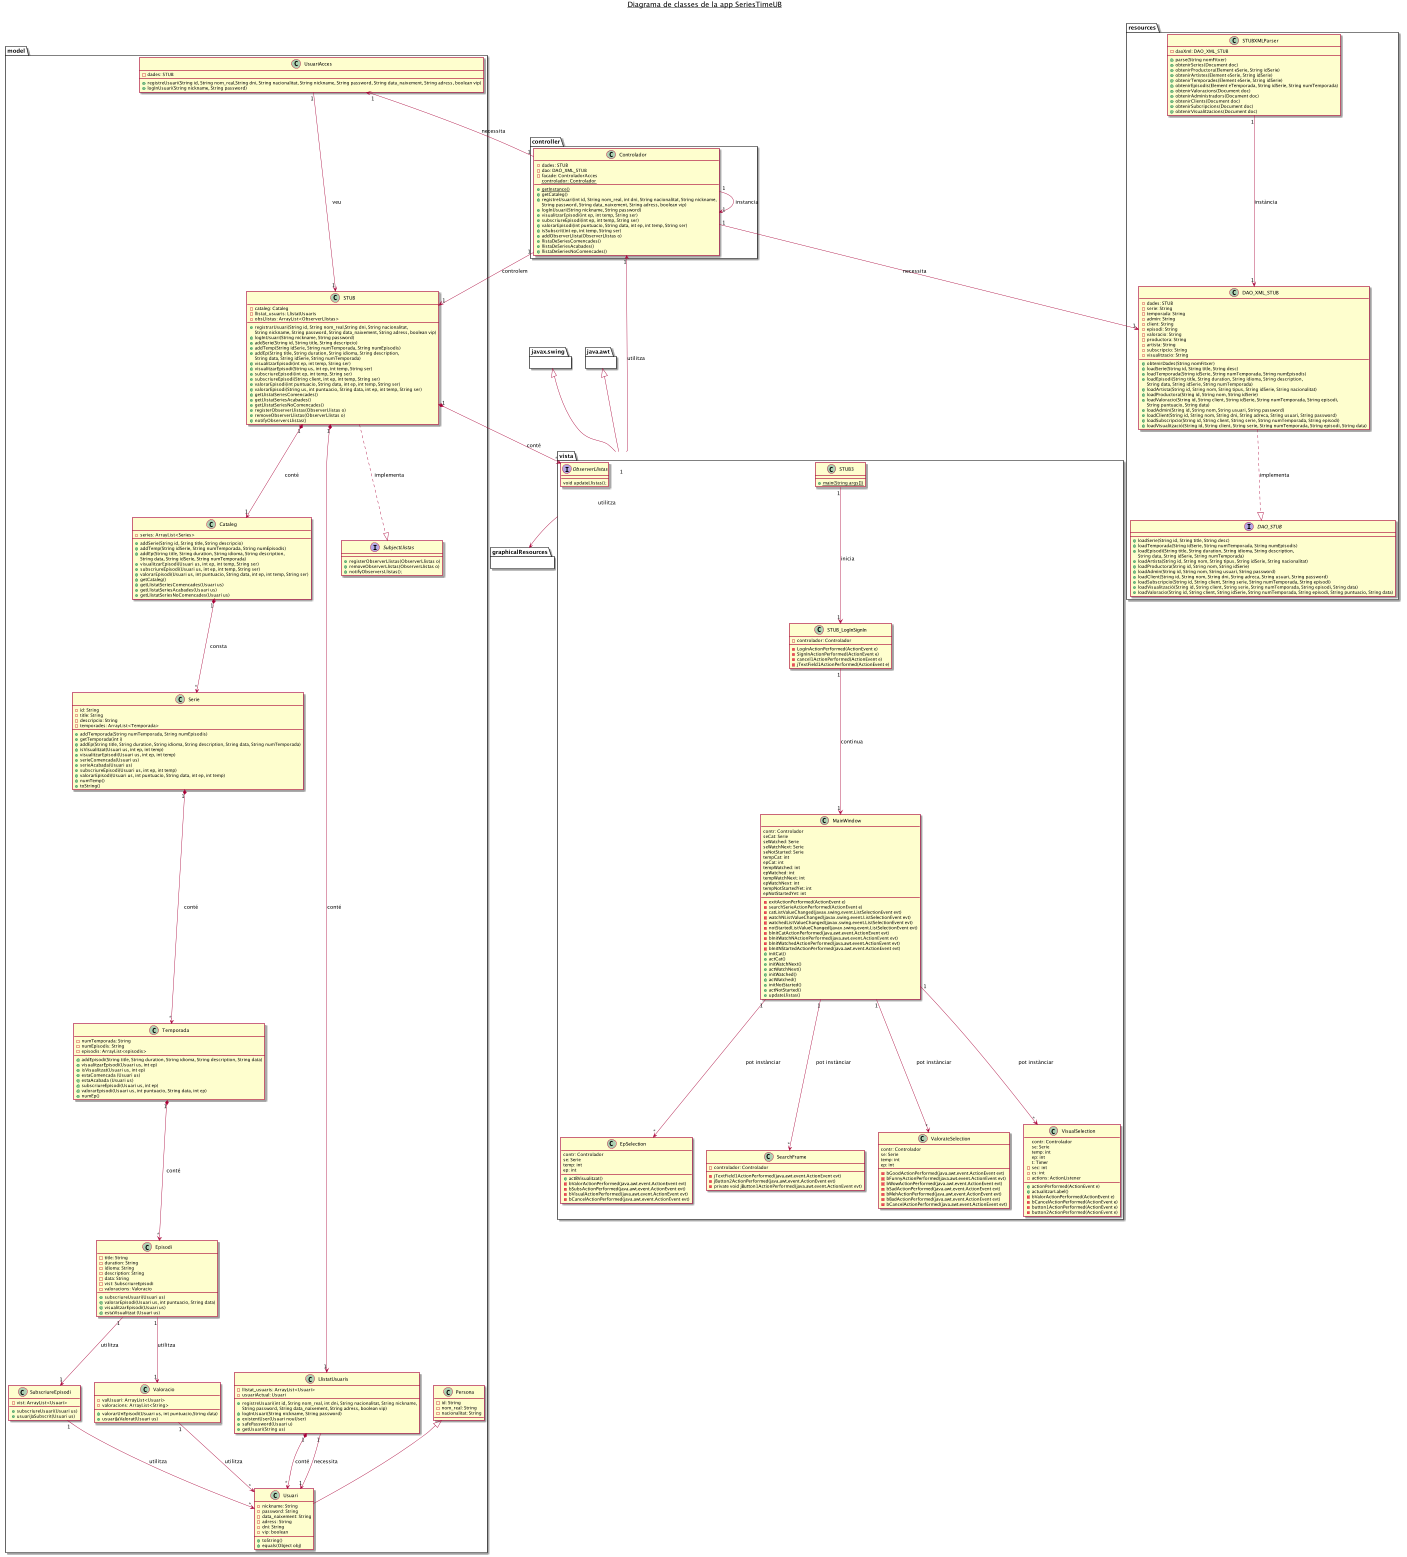

The diagram above was rendered by PlantUML. Its source (embedded in the PNG):
@startuml
title __Diagrama de classes de la app SeriesTimeUB__\n

package "controller" {
    class Controlador{
    -dades: STUB
    -dao: DAO_XML_STUB
    -facade: ControladorAcces
    {static} controlador: Controlador
    +{static} getInstance()
    +getCataleg()
    +registreUsuari(int id, String nom_real, int dni, String nacionalitat, String nickname,
     String password, String data_naixement, String adress, boolean vip)
    +logInUsuari(String nickname, String password)
    +visualitzarEpisodi(int ep, int temp, String ser)
    +subscriureEpisodi(int ep, int temp, String ser)
    +valorarEpisodi(int puntuacio, String data, int ep, int temp, String ser)
    +isSubscrit(int ep, int temp, String ser)
    +addObserverLlista(ObserverLlistas o)
    +llistaDeSeriesComencades()
    +llistaDeSeriesAcabades()
    +llistaDeSeriesNoComencades()
    }
}

package "model"{
    class Cataleg{
    -series: ArrayList<Series>
    +addSerie(String id, String title, String descripcio)
    +addTemp(String idSerie, String numTemporada, String numEpisodis)
    +addEp(String title, String duration, String idioma, String description,
     String data, String idSerie, String numTemporada)
    +visualitzarEpisodi(Usuari us, int ep, int temp, String ser)
    +subscriureEpisodi(Usuari us, int ep, int temp, String ser)
    +valorarEpisodi(Usuari us, int puntuacio, String data, int ep, int temp, String ser)
    +getCataleg()
    +getLlistatSeriesComencades(Usuari us)
    +getLlistatSeriesAcabades(Usuari us)
    +getLlistatSeriesNoComencades(Usuari us)
    }

    class Episodi{
    -title: String
    -duration: String
    -idioma: String
    -description: String
    -data: String
    -vist: SubscriureEpisodi
    -valoracions: Valoracio
    +subscriureUsuari(Usuari us)
    +valorarEpisodi(Usuari us, int puntuacio, String data)
    +visualitzarEpisodi(Usuari us)
    +estaVisualitzat (Usuari us)
    }

    class LlistatUsuaris{
    -llistat_usuaris: ArrayList<Usuari>
    -usuariActual: Usuari
    +registreUsuari(int id, String nom_real, int dni, String nacionalitat, String nickname,
     String password, String data_naixement, String adress, boolean vip)
    +logInUsuari(String nickname, String password)
    +existentUser(Usuari nouUser)
    +safePassword(Usuari u)
    +getUsuari(String us)
    }

    class Persona{
    -id: String
    -nom_real: String
    -nacionalitat: String
    }

    class Serie{
    -id: String
    -title: String
    -descripcio: String
    -temporades: ArrayList<Temporada>
    +addTemporada(String numTemporada, String numEpisodis)
    +getTemporada(int i)
    +addEp(String title, String duration, String idioma, String description, String data, String numTemporada)
    +isVisualitzat(Usuari us, int ep, int temp)
    +visualitzarEpisodi(Usuari us, int ep, int temp)
    +serieComencada(Usuari us)
    +serieAcabada(Usuari us)
    +subscriureEpisodi(Usuari us, int ep, int temp)
    +valorarEpisodi(Usuari us, int puntuacio, String data, int ep, int temp)
    +numTemp()
    +toString()
    }

    class STUB{
    -cataleg: Cataleg
    -llistat_usuaris: LlistatUsuaris
    -obsLlistas: ArrayList<ObserverLlistas>
    +registrarUsuari(String id, String nom_real,String dni, String nacionalitat,
    String nickname, String password, String data_naixement, String adress, boolean vip)
    +logInUsuari(String nickname, String password)
    +addSerie(String id, String title, String descripcio)
    +addTemp(String idSerie, String numTemporada, String numEpisodis)
    +addEp(String title, String duration, String idioma, String description,
    String data, String idSerie, String numTemporada)
    +visualitzarEpisodi(int ep, int temp, String ser)
    +visualitzarEpisodi(String us, int ep, int temp, String ser)
    +subscriureEpisodi(int ep, int temp, String ser)
    +subscriureEpisodi(String client, int ep, int temp, String ser)
    +valorarEpisodi(int puntuacio, String data, int ep, int temp, String ser)
    +valorarEpisodi(String us, int puntuacio, String data, int ep, int temp, String ser)
    +getLlistatSeriesComencades()
    +getLlistatSeriesAcabades()
    +getLlistatSeriesNoComencades()
    +registerObserverLlistas(ObserverLlistas o)
    +removeObserverLlistas(ObserverLlistas o)
    +notifyObserversLlistas()
    }

    class SubscriureEpisodi{
    -vist: ArrayList<Usuari>
    +subscriureUsuari(Usuari us)
    +usuariJaSubscrit(Usuari us)
    }

    interface SubjectLlistas{
    +registerObserverLlistas(ObserverLlistas o)
    +removeObserverLlistas(ObserverLlistas o)
    +notifyObserversLlistas();
    }

    class Temporada{
    -numTemporada: String
    -numEpisodis: String
    -episodis: ArrayList<episodis>
    +addEpisodi(String title, String duration, String idioma, String description, String data)
    +visualitzarEpisodi(Usuari us, int ep)
    +isVisualitzat(Usuari us, int ep)
    +estaComencada (Usuari us)
    +estaAcabada (Usuari us)
    +subscriureEpisodi(Usuari us, int ep)
    +valorarEpisodi(Usuari us, int puntuacio, String data, int ep)
    +numEp()
    }

    class Usuari{
    -nickname: String
    -password: String
    -data_naixement: String
    -adress: String
    -dni: String
    -vip: boolean
    +toString()
    +equals(Object obj)
    }

    class UsuariAcces{
    -dades: STUB
    +registreUsuari(String id, String nom_real,String dni, String nacionalitat, String nickname, String password, String data_naixement, String adress, boolean vip)
    +logInUsuari(String nickname, String password)
    }

    class Valoracio{
    -valUsuari: ArrayList<Usuari>
    -valoracions: ArrayList<String>
    +valorarUnEpisodi(Usuari us, int puntuacio,String data)
    +usuariJaValorat(Usuari us)
    }
}

package "resources"{
    interface DAO_STUB{
    +loadSerie(String id, String title, String desc)
    +loadTemporada(String idSerie, String numTemporada, String numEpisodis)
    +loadEpisodi(String title, String duration, String idioma, String description,
    String data, String idSerie, String numTemporada)
    +loadArtista(String id, String nom, String tipus, String idSerie, String nacionalitat)
    +loadProductora(String id, String nom, String idSerie)
    +loadAdmin(String id, String nom, String usuari, String password)
    +loadClient(String id, String nom, String dni, String adreca, String usuari, String password)
    +loadSubscripcio(String id, String client, String serie, String numTemporada, String episodi)
    +loadVisualització(String id, String client, String serie, String numTemporada, String episodi, String data)
    +loadValoracio(String id, String client, String idSerie, String numTemporada, String episodi, String puntuacio, String data)
    }

    class DAO_XML_STUB{
    -dades: STUB
    -serie: String
    -temporada: String
    -admin: String
    -client: String
    -episodi: String
    -valoracio: String
    -productora: String
    -artista: String
    -subscripcio: String
    -visualitzacio: String
    +obtenirDades(String nomFitxer)
    +loadSerie(String id, String title, String desc)
    +loadTemporada(String idSerie, String numTemporada, String numEpisodis)
    +loadEpisodi(String title, String duration, String idioma, String description,
     String data, String idSerie, String numTemporada)
    +loadArtista(String id, String nom, String tipus, String idSerie, String nacionalitat)
    +loadProductora(String id, String nom, String idSerie)
    +loadValoracio(String id, String client, String idSerie, String numTemporada, String episodi,
     String puntuacio, String data)
    +loadAdmin(String id, String nom, String usuari, String password)
    +loadClient(String id, String nom, String dni, String adreca, String usuari, String password)
    +loadSubscripcio(String id, String client, String serie, String numTemporada, String episodi)
    +loadVisualització(String id, String client, String serie, String numTemporada, String episodi, String data)
    }

    class STUBXMLParser{
    -daoXml: DAO_XML_STUB
    +parse(String nomFitxer)
    +obtenirSeries(Document doc)
    +obtenirProductora(Element eSerie, String idSerie)
    +obtenirArtistes(Element eSerie, String idSerie)
    +obtenirTemporades(Element eSerie, String idSerie)
    +obtenirEpisodis(Element eTemporada, String idSerie, String numTemporada)
    +obtenirValoracions(Document doc)
    +obtenirAdministradors(Document doc)
    +obtenirClients(Document doc)
    +obtenirSubcripcions(Document doc)
    +obtenirVisualitzacions(Document doc)
    }
}

package "vista"{
    class EpSelection{
    contr: Controlador
    se: Serie
    temp: int
    ep: int
    +actBVisualitzat()
    -bValorActionPerformed(java.awt.event.ActionEvent evt)
    -bSubsActionPerformed(java.awt.event.ActionEvent evt)
    -bVisualActionPerformed(java.awt.event.ActionEvent evt)
    -bCancelActionPerformed(java.awt.event.ActionEvent evt)
    }

    class MainWindow{
    contr: Controlador
    seCat: Serie
    seWatched: Serie
    seWatchNext: Serie
    seNotStarted: Serie
    tempCat: int
    epCat: int
    tempWatched: int
    epWatched: int
    tempWatchNext: int
    epWatchNext: int
    tempNotStartedYet: int
    epNotStartedYet: int
    -exitActionPerformed(ActionEvent e)
    -searchSerieActionPerformed(ActionEvent e)
    -catListValueChanged(javax.swing.event.ListSelectionEvent evt)
    -watchNListValueChanged(javax.swing.event.ListSelectionEvent evt)
    -watchedListValueChanged(javax.swing.event.ListSelectionEvent evt)
    -notStartedListValueChanged(javax.swing.event.ListSelectionEvent evt)
    -bInitCatActionPerformed(java.awt.event.ActionEvent evt)
    -bInitWatchNActionPerformed(java.awt.event.ActionEvent evt)
    -bInitWatchedActionPerformed(java.awt.event.ActionEvent evt)
    -bInitNStartedActionPerformed(java.awt.event.ActionEvent evt)
    +initCat()
    +actCat()
    +initWatchNext()
    +actWatchNext()
    +initWatched()
    +actWatched()
    +initNotStarted()
    +actNotStarted()
    +updateLlistas()
    }

    interface ObserverLlistas{
    void updateLlistas();
    }

    class SearchFrame{
    -controlador: Controlador
    -jTextField1ActionPerformed(java.awt.event.ActionEvent evt)
    -jButton2ActionPerformed(java.awt.event.ActionEvent evt)
    -private void jButton1ActionPerformed(java.awt.event.ActionEvent evt)
    }

    class STUB3{
    +{static}main(String args[])
    }

    class STUB_LogInSignIn{
    -controlador: Controlador
    -LogInActionPerformed(ActionEvent e)
    -SignInActionPerformed(ActionEvent e)
    -cancel1ActionPerformed(ActionEvent e)
    -jTextField1ActionPerformed(ActionEvent e)
    }

    class ValorateSelection{
    contr: Controlador
    se: Serie
    temp: int
    ep: int
    -bGoodActionPerformed(java.awt.event.ActionEvent evt)
    -bFunnyActionPerformed(java.awt.event.ActionEvent evt)
    -bWowActionPerformed(java.awt.event.ActionEvent evt)
    -bSadActionPerformed(java.awt.event.ActionEvent evt)
    -bMehActionPerformed(java.awt.event.ActionEvent evt)
    -bBadActionPerformed(java.awt.event.ActionEvent evt)
    -bCancelActionPerformed(java.awt.event.ActionEvent evt)
    }

    class VisualSelection{
    contr: Controlador
    se: Serie
    temp: int
    ep: int
    t: Timer
    -sec: int
    -cs: int
    -actions: ActionListener
    +actionPerformed(ActionEvent e)
    +actualitzarLabel()
    -bValorActionPerformed(ActionEvent e)
    -bCancelActionPerformed(ActionEvent e)
    -button1ActionPerformed(ActionEvent e)
    -button2ActionPerformed(ActionEvent e)
    }
}

package "javax.swing"{}
package "java.awt"{}
package "graphicalResources"{}

STUB "1" *--> "1" Cataleg: conté
STUB "1" *--> "1" LlistatUsuaris: conté
STUB "1" *--> "*" ObserverLlistas: conté
STUB ..|> SubjectLlistas: implementa
Cataleg "1" *--> "*" Serie: consta
LlistatUsuaris "1" *--> "*" Usuari: conté
LlistatUsuaris "1" --> "1" Usuari: necessita
Serie "1" *--> "*" Temporada: conté
Temporada "1" *--> "*" Episodi: conté
Controlador "1" --> "1" STUB: controlem
Controlador "1" --> "1" DAO_XML_STUB: necessita
Controlador "1" --> "1" UsuariAcces: necessita
Controlador "1"-->"1" Controlador: instancia
UsuariAcces "1" --> "1" STUB: veu
Persona <|-- Usuari
Episodi "1" --> "1" SubscriureEpisodi: utilitza
Episodi "1" --> "1" Valoracio: utilitza
SubscriureEpisodi "1" --> "*" Usuari: utilitza
Valoracio "1" --> "*" Usuari: utilitza
DAO_XML_STUB ..|> DAO_STUB: implementa
STUBXMLParser "1" --> "1" DAO_XML_STUB: instància
vista "1" --> "1" Controlador: utilitza
vista --> graphicalResources: utilitza
javax.swing <|-- vista
java.awt <|-- vista
STUB3 "1" --> "1" STUB_LogInSignIn: inicia
STUB_LogInSignIn "1" --> "1" MainWindow: continua
MainWindow "1" --> "*" EpSelection: pot instànciar
MainWindow "1" --> "*" SearchFrame: pot instànciar
MainWindow "1" --> "*" ValorateSelection: pot instànciar
MainWindow "1" --> "*" VisualSelection: pot instànciar
@enduml